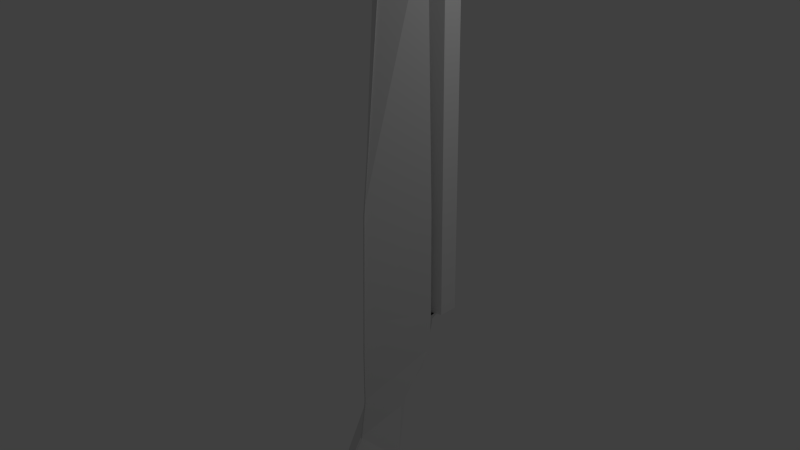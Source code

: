 # Source: shotgun.blend  (saved by Blender 2.76.0; exported with 4.5.12 LTS)
import bpy
from mathutils import Matrix  # noqa: F401  (used for matrix-valued properties, if any)

bpy.ops.wm.read_factory_settings(use_empty=True)
scene = bpy.context.scene
scene.name = 'Scene'

# ---- collections
col_collection_1 = bpy.data.collections.new('Collection 1'); scene.collection.children.link(col_collection_1)

# ---- materials (node trees are filled in below, after node groups)
mat_material = bpy.data.materials.new('Material')
mat_material.alpha_threshold = 0.0
mat_material.use_transparent_shadow = False
mat_material.roughness = 0.5
mat_material.line_color = (0.0, 0.0, 0.0, 1.0)

# ---- material node trees

# ---- world
world_world = bpy.data.worlds.new('World'); scene.world = world_world
world_world.color = (0.05088, 0.05088, 0.05088)
world_world.use_sun_shadow = False
world_world.sun_shadow_jitter_overblur = 0.0
world_world.cycles.sampling_method = 'MANUAL'
world_world.cycles.sample_map_resolution = 256

# ---- cameras
cam_camera = bpy.data.cameras.new('Camera')
cam_camera.clip_end = 100.0
cam_camera.lens = 35.0
cam_camera.sensor_width = 32.0
cam_camera.sensor_height = 18.0
cam_camera.ortho_scale = 7.314
cam_camera.dof.focus_distance = 0.0
cam_camera.dof.aperture_fstop = 128.0

# ---- lights
light_lamp = bpy.data.lights.new('Lamp', 'POINT')
light_lamp.transmission_factor = 0.0
light_lamp.cutoff_distance = 30.0
light_lamp.energy = 100.0
light_lamp.shadow_buffer_clip_start = 1.001
light_lamp.shadow_soft_size = 0.1
light_lamp.shadow_maximum_resolution = 0.006
light_lamp.use_absolute_resolution = True
light_lamp.cycles.use_multiple_importance_sampling = False

# ---- meshes
me_cube = bpy.data.meshes.new('Cube')
me_cube.from_pydata([(0.5813, 0.9094, 6.768), (0.5813, 1.172, 6.768), (0.5813, 0.9094, 1.388), (0.5813, 1.172, 1.388), (-0.01146, 1.12, 6.768), (0.2579, 1.286, 6.768), (-0.01146, 0.9615, 6.768), (0.2579, 0.7952, 6.768), (-0.01146, 1.12, 1.388), (0.2579, 1.286, 1.388), (-0.01146, 0.9615, 1.388), (0.2579, 0.7952, 1.388), (-0.01146, -0.4136, -1.018), (-0.01146, -0.8487, -1.399), (-0.01146, 0.06855, -1.696), (-0.01146, -0.5183, -2.077), (-0.01146, -0.07301, -0.4727), (-0.01146, 0.5172, -0.9872), (-0.01146, 0.01872, 0.1097), (-0.01146, 0.7999, -0.1125), (-0.01146, 0.02789, 0.8586), (0.08017, 1.121, 0.8731), (-0.01146, -0.9702, -1.614), (-0.01146, -0.7409, -2.085), (0.4145, -0.1725, -1.357), (0.3562, -0.6835, -1.738), (0.4537, 0.2221, -0.7299), (0.312, 0.4093, -0.001385), (0.4889, 0.7715, 0.8587), (0.2009, -0.8556, -1.85), (-0.01146, -0.9365, -1.91), (-0.01146, 0.1069, 2.941), (0.5006, 0.7958, 2.917), (0.08017, 1.243, 1.038), (0.0, 1.263, 1.388), (0.5006, 0.7962, 1.389), (0.4601, 1.027, 1.39), (-0.01146, 0.4548, 6.068), (0.4204, 0.7948, 6.536), (-0.01146, 0.7967, 6.536), (0.08017, 1.245, 0.893), (0.02279, 1.105, 0.1426), (-0.01146, 1.105, 0.1426), (-0.01146, 1.245, 0.893), (-0.01146, 1.243, 1.038), (-0.01146, 0.04775, 1.382), (0.0, 0.7958, 2.917), (0.0, 0.7962, 1.389), (0.0, 1.1, 1.388)], [], [(5, 7, 0, 1), (9, 3, 2, 11), (7, 11, 2, 0), (0, 2, 3, 1), (9, 5, 1, 3), (8, 4, 5, 9), (6, 10, 11, 7), (8, 9, 11, 10), (4, 6, 7, 5), (24, 25, 15, 14), (24, 14, 17, 26), (26, 17, 19, 27), (28, 27, 21), (25, 13, 22, 29), (15, 25, 29, 23), (18, 27, 28, 20), (16, 26, 27, 18), (12, 24, 26, 16), (12, 13, 25, 24), (29, 22, 30), (23, 29, 30), (34, 36, 33), (21, 33, 36, 35), (28, 21, 35), (31, 32, 38, 37), (37, 38, 39), (40, 21, 19, 41), (33, 21, 40), (41, 19, 42), (40, 41, 42, 43), (34, 33, 44), (33, 40, 43, 44), (45, 35, 32, 31), (20, 28, 35, 45), (27, 19, 21), (46, 39, 38, 32), (47, 46, 32, 35), (36, 34, 48)])
_ca = me_cube.color_attributes.new('Col', 'BYTE_COLOR', 'CORNER')
_ca.data.foreach_set('color', [0.0185, 0.01521, 0.01938, 1.0, 0.0185, 0.01521, 0.01938, 1.0, 0.0185, 0.01521, 0.01938, 1.0, 0.0185, 0.01521, 0.01938, 1.0, 0.0185, 0.01521, 0.01938, 1.0, 0.0185, 0.01521, 0.01938, 1.0, 0.0185, 0.01521, 0.01938, 1.0, 0.0185, 0.01521, 0.01938, 1.0, 0.0185, 0.01521, 0.01938, 1.0, 0.0185, 0.01521, 0.01938, 1.0, 0.0185, 0.01521, 0.01938, 1.0, 0.0185, 0.01521, 0.01938, 1.0, 0.0185, 0.01521, 0.01938, 1.0, 0.0185, 0.01521, 0.01938, 1.0, 0.0185, 0.01521, 0.01938, 1.0, 0.0185, 0.01521, 0.01938, 1.0, 0.0185, 0.01521, 0.01938, 1.0, 0.0185, 0.01521, 0.01938, 1.0, 0.0185, 0.01521, 0.01938, 1.0, 0.0185, 0.01521, 0.01938, 1.0, 0.0185, 0.01521, 0.01938, 1.0, 0.0185, 0.01521, 0.01938, 1.0, 0.0185, 0.01521, 0.01938, 1.0, 0.0185, 0.01521, 0.01938, 1.0, 0.0185, 0.01521, 0.01938, 1.0, 0.0185, 0.01521, 0.01938, 1.0, 0.0185, 0.01521, 0.01938, 1.0, 0.0185, 0.01521, 0.01938, 1.0, 0.0185, 0.01521, 0.01938, 1.0, 0.0185, 0.01521, 0.01938, 1.0, 0.0185, 0.01521, 0.01938, 1.0, 0.0185, 0.01521, 0.01938, 1.0, 0.0185, 0.01521, 0.01938, 1.0, 0.0185, 0.01521, 0.01938, 1.0, 0.0185, 0.01521, 0.01938, 1.0, 0.0185, 0.01521, 0.01938, 1.0, 0.1746, 0.04817, 0.02624, 1.0, 0.1746, 0.04817, 0.02624, 1.0, 0.1746, 0.04817, 0.02624, 1.0, 0.1746, 0.04817, 0.02624, 1.0, 0.1746, 0.04817, 0.02624, 1.0, 0.1746, 0.04817, 0.02624, 1.0, 0.1746, 0.04817, 0.02624, 1.0, 0.1746, 0.04817, 0.02624, 1.0, 0.1746, 0.04817, 0.02624, 1.0, 0.1746, 0.04817, 0.02624, 1.0, 0.1746, 0.04817, 0.02624, 1.0, 0.1746, 0.04817, 0.02624, 1.0, 0.1746, 0.04817, 0.02624, 1.0, 0.1746, 0.04817, 0.02624, 1.0, 0.1746, 0.04817, 0.02624, 1.0, 0.1746, 0.04817, 0.02624, 1.0, 0.1746, 0.04817, 0.02624, 1.0, 0.1746, 0.04817, 0.02624, 1.0, 0.1746, 0.04817, 0.02624, 1.0, 0.1746, 0.04817, 0.02624, 1.0, 0.1746, 0.04817, 0.02624, 1.0, 0.1746, 0.04817, 0.02624, 1.0, 0.1746, 0.04817, 0.02624, 1.0, 0.1746, 0.04817, 0.02624, 1.0, 0.1746, 0.04817, 0.02624, 1.0, 0.1746, 0.04817, 0.02624, 1.0, 0.1746, 0.04817, 0.02624, 1.0, 0.1746, 0.04817, 0.02624, 1.0, 0.1746, 0.04817, 0.02624, 1.0, 0.1746, 0.04817, 0.02624, 1.0, 0.1746, 0.04817, 0.02624, 1.0, 0.1746, 0.04817, 0.02624, 1.0, 0.1746, 0.04817, 0.02624, 1.0, 0.1746, 0.04817, 0.02624, 1.0, 0.1746, 0.04817, 0.02624, 1.0, 0.1746, 0.04817, 0.02624, 1.0, 0.1746, 0.04817, 0.02624, 1.0, 0.1746, 0.04817, 0.02624, 1.0, 0.1746, 0.04817, 0.02624, 1.0, 0.1746, 0.04817, 0.02624, 1.0, 0.1746, 0.04817, 0.02624, 1.0, 0.1746, 0.04817, 0.02624, 1.0, 0.1746, 0.04817, 0.02624, 1.0, 0.1746, 0.04817, 0.02624, 1.0, 0.1746, 0.04817, 0.02624, 1.0, 0.0185, 0.01521, 0.01938, 1.0, 0.0185, 0.01521, 0.01938, 1.0, 0.0185, 0.01521, 0.01938, 1.0, 0.0185, 0.01521, 0.01938, 1.0, 0.0185, 0.01521, 0.01938, 1.0, 0.0185, 0.01521, 0.01938, 1.0, 0.0185, 0.01521, 0.01938, 1.0, 0.0185, 0.01521, 0.01938, 1.0, 0.0185, 0.01521, 0.01938, 1.0, 0.0185, 0.01521, 0.01938, 1.0, 0.1746, 0.04817, 0.02624, 1.0, 0.1746, 0.04817, 0.02624, 1.0, 0.1746, 0.04817, 0.02624, 1.0, 0.1746, 0.04817, 0.02624, 1.0, 0.1746, 0.0999, 0.05286, 1.0, 0.1746, 0.0999, 0.05286, 1.0, 0.1746, 0.0999, 0.05286, 1.0, 0.0185, 0.01521, 0.01938, 1.0, 0.0185, 0.01521, 0.01938, 1.0, 0.0185, 0.01521, 0.01938, 1.0, 0.0185, 0.01521, 0.01938, 1.0, 0.0185, 0.01521, 0.01938, 1.0, 0.0185, 0.01521, 0.01938, 1.0, 0.0185, 0.01521, 0.01938, 1.0, 0.0185, 0.01521, 0.01938, 1.0, 0.0185, 0.01521, 0.01938, 1.0, 0.0185, 0.01521, 0.01938, 1.0, 0.0185, 0.01521, 0.01938, 1.0, 0.0185, 0.01521, 0.01938, 1.0, 0.0185, 0.01521, 0.01938, 1.0, 0.0185, 0.01521, 0.01938, 1.0, 0.0185, 0.01521, 0.01938, 1.0, 0.0185, 0.01521, 0.01938, 1.0, 0.0185, 0.01521, 0.01938, 1.0, 0.0185, 0.01521, 0.01938, 1.0, 0.0185, 0.01521, 0.01938, 1.0, 0.0185, 0.01521, 0.01938, 1.0, 0.0185, 0.01521, 0.01938, 1.0, 0.0185, 0.01521, 0.01938, 1.0, 0.0185, 0.01521, 0.01938, 1.0, 0.0185, 0.01521, 0.01938, 1.0, 0.0185, 0.01521, 0.01938, 1.0, 0.0185, 0.01521, 0.01938, 1.0, 0.0185, 0.01521, 0.01938, 1.0, 0.0185, 0.01521, 0.01938, 1.0, 0.0185, 0.01521, 0.01938, 1.0, 0.1746, 0.04817, 0.02624, 1.0, 0.1746, 0.04817, 0.02624, 1.0, 0.1746, 0.04817, 0.02624, 1.0, 0.1746, 0.04817, 0.02624, 1.0, 0.1746, 0.04817, 0.02624, 1.0, 0.1746, 0.04817, 0.02624, 1.0, 0.1746, 0.04817, 0.02624, 1.0, 0.1746, 0.04817, 0.02624, 1.0, 0.1746, 0.04817, 0.02624, 1.0, 0.1746, 0.04817, 0.02624, 1.0, 0.1746, 0.04817, 0.02624, 1.0, 0.0185, 0.01521, 0.01938, 1.0, 0.0185, 0.01521, 0.01938, 1.0, 0.0185, 0.01521, 0.01938, 1.0])
me_cube.materials.append(mat_material)
me_cube.use_remesh_preserve_volume = False
me_cube.use_remesh_preserve_attributes = False
me_cube.use_mirror_vertex_groups = False
me_cube.use_paint_bone_selection = False
me_cube.use_paint_mask = True
me_cube.update()

# ---- objects
ob_cube = bpy.data.objects.new('Cube', me_cube)
ob_lamp = bpy.data.objects.new('Lamp', light_lamp)
ob_camera = bpy.data.objects.new('Camera', cam_camera)

# ---- transforms, parenting, visibility, modifiers, constraints
ob_cube.location = (0.01146, -0.2615, -2.327)
ob_cube.lock_rotations_4d = False
ob_cube.empty_display_type = 'ARROWS'
ob_cube.lineart.crease_threshold = 0.0
_m = ob_cube.modifiers.new('Mirror', 'MIRROR')
_m.use_clip = True
ob_lamp.location = (4.076, 1.005, 5.904)
ob_lamp.rotation_euler = (0.6503, 0.05522, 1.866)
ob_lamp.lock_rotations_4d = False
ob_lamp.empty_display_type = 'ARROWS'
ob_lamp.color = (0.0, 0.0, 0.0, 0.0)
ob_lamp.lineart.crease_threshold = 0.0
ob_camera.location = (7.481, -6.508, 5.344)
ob_camera.rotation_euler = (1.109, 0.01082, 0.8149)
ob_camera.lock_rotations_4d = False
ob_camera.empty_display_type = 'ARROWS'
ob_camera.color = (0.0, 0.0, 0.0, 0.0)
ob_camera.display_type = 'WIRE'
ob_camera.lineart.crease_threshold = 0.0

# ---- collection membership
col_collection_1.objects.link(ob_cube)
col_collection_1.objects.link(ob_lamp)
col_collection_1.objects.link(ob_camera)

# ---- scene / render settings (as saved in the file)
scene.camera = ob_camera
scene.frame_start = 1; scene.frame_end = 250; scene.frame_set(1)
scene.render.engine = 'BLENDER_EEVEE_NEXT'
scene.render.resolution_percentage = 50
scene.render.dither_intensity = 0.0
scene.cycles.use_denoising = False
scene.cycles.samples = 10
scene.cycles.sampling_pattern = 'TABULATED_SOBOL'
scene.cycles.light_sampling_threshold = 0.0
scene.cycles.use_adaptive_sampling = False
scene.cycles.use_light_tree = False
scene.cycles.blur_glossy = 0.0
scene.cycles.pixel_filter_type = 'GAUSSIAN'
scene.cycles.sample_clamp_indirect = 0.0
scene.view_settings.view_transform = 'Standard'
bpy.context.view_layer.update()
